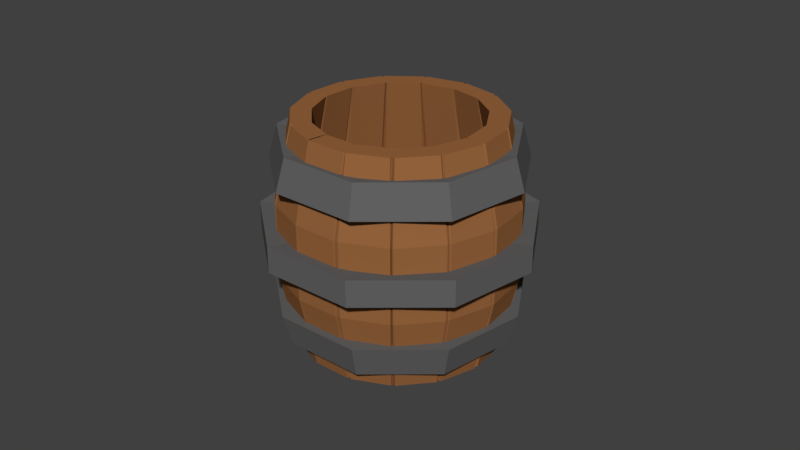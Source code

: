 # Source: Barrel_Open_Cover_b.blend  (saved by Blender 2.79.0; exported with 4.5.12 LTS)
import bpy
from mathutils import Matrix  # noqa: F401  (used for matrix-valued properties, if any)

bpy.ops.wm.read_factory_settings(use_empty=True)
scene = bpy.context.scene
scene.name = 'Scene'

# ---- collections
col_collection_1 = bpy.data.collections.new('Collection 1'); scene.collection.children.link(col_collection_1)

# ---- materials (node trees are filled in below, after node groups)
mat_iron = bpy.data.materials.new('Iron')
mat_iron.alpha_threshold = 0.0
mat_iron.use_transparent_shadow = False
mat_iron.diffuse_color = (0.1237, 0.1237, 0.1237, 1.0)
mat_iron.roughness = 0.5
mat_material = bpy.data.materials.new('Material')
mat_material.alpha_threshold = 0.0
mat_material.use_transparent_shadow = False
mat_material.diffuse_color = (0.3108, 0.1302, 0.04677, 1.0)
mat_material.roughness = 0.5
mat_material.line_color = (0.0, 0.0, 0.0, 1.0)

# ---- material node trees

# ---- world
world_world = bpy.data.worlds.new('World'); scene.world = world_world
world_world.color = (0.05088, 0.05088, 0.05088)
world_world.use_sun_shadow = False
world_world.sun_shadow_jitter_overblur = 0.0
world_world.cycles.sampling_method = 'MANUAL'

# ---- meshes
me_cylinder_002 = bpy.data.meshes.new('Cylinder.002')
me_cylinder_002.from_pydata([(0.0, 1.27, -0.125), (0.0, 1.27, 0.125), (0.8163, 0.9729, -0.125), (0.8163, 0.9729, 0.125), (1.251, 0.2205, -0.125), (1.251, 0.2205, 0.125), (1.1, -0.635, -0.125), (1.1, -0.635, 0.125), (0.4344, -1.193, -0.125), (0.4344, -1.193, 0.125), (-0.4344, -1.193, -0.125), (-0.4344, -1.193, 0.125), (-1.1, -0.635, -0.125), (-1.1, -0.635, 0.125), (-1.251, 0.2205, -0.125), (-1.251, 0.2205, 0.125), (-0.8163, 0.9729, -0.125), (-0.8163, 0.9729, 0.125), (-1.213e-08, 1.059, -0.1042), (-1.213e-08, 1.059, 0.1042), (0.6804, 0.8109, -0.1042), (0.6804, 0.8109, 0.1042), (1.043, 0.1838, -0.1042), (1.043, 0.1838, 0.1042), (0.9168, -0.5293, -0.1042), (0.9168, -0.5293, 0.1042), (0.3621, -0.9948, -0.1042), (0.3621, -0.9948, 0.1042), (-0.3621, -0.9948, -0.1042), (-0.3621, -0.9948, 0.1042), (-0.9168, -0.5293, -0.1042), (-0.9168, -0.5293, 0.1042), (-1.043, 0.1838, -0.1042), (-1.043, 0.1838, 0.1042), (-0.6804, 0.8109, -0.1042), (-0.6804, 0.8109, 0.1042), (2.327e-09, 1.167, 0.5889), (-4.453e-09, 1.08, 0.8858), (0.75, 0.8938, 0.5889), (0.6944, 0.8276, 0.8858), (1.149, 0.2026, 0.5889), (1.064, 0.1876, 0.8858), (1.01, -0.5834, 0.5889), (0.9356, -0.5402, 0.8858), (0.3991, -1.096, 0.5889), (0.3695, -1.015, 0.8858), (-0.3991, -1.096, 0.5889), (-0.3695, -1.015, 0.8858), (-1.01, -0.5834, 0.5889), (-0.9356, -0.5402, 0.8858), (-1.149, 0.2026, 0.5889), (-1.064, 0.1876, 0.8858), (-0.75, 0.8938, 0.5889), (-0.6944, 0.8276, 0.8858), (-1.09e-08, 0.9513, 0.5889), (-1.477e-08, 0.9005, 0.8649), (0.6115, 0.7288, 0.5889), (0.5788, 0.6898, 0.8649), (0.9369, 0.1652, 0.5889), (0.8868, 0.1564, 0.8649), (0.8239, -0.4757, 0.5889), (0.7798, -0.4502, 0.8649), (0.3254, -0.8939, 0.5889), (0.308, -0.8462, 0.8649), (-0.3254, -0.8939, 0.5889), (-0.308, -0.8462, 0.8649), (-0.8239, -0.4757, 0.5889), (-0.7798, -0.4502, 0.8649), (-0.9369, 0.1652, 0.5889), (-0.8868, 0.1564, 0.8649), (-0.6115, 0.7288, 0.5889), (-0.5788, 0.6898, 0.8649), (2.327e-09, 1.167, -0.5889), (-4.453e-09, 1.08, -0.8858), (0.75, 0.8938, -0.5889), (0.6944, 0.8276, -0.8858), (1.149, 0.2026, -0.5889), (1.064, 0.1876, -0.8858), (1.01, -0.5834, -0.5889), (0.9356, -0.5402, -0.8858), (0.3991, -1.096, -0.5889), (0.3695, -1.015, -0.8858), (-0.3991, -1.096, -0.5889), (-0.3695, -1.015, -0.8858), (-1.01, -0.5834, -0.5889), (-0.9356, -0.5402, -0.8858), (-1.149, 0.2026, -0.5889), (-1.064, 0.1876, -0.8858), (-0.75, 0.8938, -0.5889), (-0.6944, 0.8276, -0.8858), (-1.09e-08, 0.9513, -0.5889), (-1.477e-08, 0.9005, -0.8649), (0.6115, 0.7288, -0.5889), (0.5788, 0.6898, -0.8649), (0.9369, 0.1652, -0.5889), (0.8868, 0.1564, -0.8649), (0.8239, -0.4757, -0.5889), (0.7798, -0.4502, -0.8649), (0.3254, -0.8939, -0.5889), (0.308, -0.8462, -0.8649), (-0.3254, -0.8939, -0.5889), (-0.308, -0.8462, -0.8649), (-0.8239, -0.4757, -0.5889), (-0.7798, -0.4502, -0.8649), (-0.9369, 0.1652, -0.5889), (-0.8868, 0.1564, -0.8649), (-0.6115, 0.7288, -0.5889), (-0.5788, 0.6898, -0.8649)], [], [(0, 1, 3, 2), (2, 3, 5, 4), (4, 5, 7, 6), (6, 7, 9, 8), (8, 9, 11, 10), (10, 11, 13, 12), (12, 13, 15, 14), (14, 15, 17, 16), (16, 17, 1, 0), (4, 6, 24, 22), (14, 16, 34, 32), (0, 2, 20, 18), (7, 5, 23, 25), (17, 15, 33, 35), (3, 1, 19, 21), (10, 12, 30, 28), (13, 11, 29, 31), (6, 8, 26, 24), (16, 0, 18, 34), (9, 7, 25, 27), (1, 17, 35, 19), (2, 4, 22, 20), (12, 14, 32, 30), (5, 3, 21, 23), (15, 13, 31, 33), (8, 10, 28, 26), (11, 9, 27, 29), (36, 37, 39, 38), (38, 39, 41, 40), (40, 41, 43, 42), (42, 43, 45, 44), (44, 45, 47, 46), (46, 47, 49, 48), (48, 49, 51, 50), (50, 51, 53, 52), (52, 53, 37, 36), (40, 42, 60, 58), (50, 52, 70, 68), (36, 38, 56, 54), (43, 41, 59, 61), (53, 51, 69, 71), (39, 37, 55, 57), (46, 48, 66, 64), (49, 47, 65, 67), (42, 44, 62, 60), (52, 36, 54, 70), (45, 43, 61, 63), (37, 53, 71, 55), (38, 40, 58, 56), (48, 50, 68, 66), (41, 39, 57, 59), (51, 49, 67, 69), (44, 46, 64, 62), (47, 45, 63, 65), (72, 74, 75, 73), (74, 76, 77, 75), (76, 78, 79, 77), (78, 80, 81, 79), (80, 82, 83, 81), (82, 84, 85, 83), (84, 86, 87, 85), (86, 88, 89, 87), (88, 72, 73, 89), (76, 94, 96, 78), (86, 104, 106, 88), (72, 90, 92, 74), (79, 97, 95, 77), (89, 107, 105, 87), (75, 93, 91, 73), (82, 100, 102, 84), (85, 103, 101, 83), (78, 96, 98, 80), (88, 106, 90, 72), (81, 99, 97, 79), (73, 91, 107, 89), (74, 92, 94, 76), (84, 102, 104, 86), (77, 95, 93, 75), (87, 105, 103, 85), (80, 98, 100, 82), (83, 101, 99, 81)])
me_cylinder_002.materials.append(mat_iron)
me_cylinder_002.use_remesh_preserve_volume = False
me_cylinder_002.use_remesh_preserve_attributes = False
me_cylinder_002.use_mirror_vertex_groups = False
me_cylinder_002.update()
me_cylinder = bpy.data.meshes.new('Cylinder')
me_cylinder.from_pydata([(0.0, 1.0, 20.65), (0.0, 1.0, 18.65), (0.7818, 0.6235, 20.65), (0.7818, 0.6235, 18.65), (0.9749, -0.2225, 20.65), (0.9749, -0.2225, 18.65), (0.4339, -0.901, 20.65), (0.4339, -0.901, 18.65), (-0.4339, -0.901, 20.65), (-0.4339, -0.901, 18.65), (-0.9749, -0.2225, 20.65), (-0.9749, -0.2225, 18.65), (-0.7818, 0.6235, 20.65), (-0.7818, 0.6235, 18.65)], [], [(0, 2, 3, 1), (2, 4, 5, 3), (4, 6, 7, 5), (6, 8, 9, 7), (8, 10, 11, 9), (3, 5, 7, 9, 11, 13, 1), (10, 12, 13, 11), (12, 0, 1, 13), (0, 12, 10, 8, 6, 4, 2)])
me_cylinder.materials.append(mat_material)
me_cylinder.use_remesh_preserve_volume = False
me_cylinder.use_remesh_preserve_attributes = False
me_cylinder.use_mirror_vertex_groups = False
me_cylinder.update()
me_cube = bpy.data.meshes.new('Cube')
me_cube.from_pydata([(-0.9514, 1.055, -1.055), (-0.9514, -1.055, -1.055), (-2.514, -1.055, -1.055), (-2.514, 1.055, -1.055), (-0.9514, 1.055, 1.055), (-0.9514, -1.055, 1.055), (-2.514, -1.055, 1.055), (-2.514, 1.055, 1.055), (0.8258, 1.055, -0.3517), (0.8258, 1.055, 0.3517), (0.8258, -1.055, -0.3517), (0.8258, -1.055, 0.3517), (-0.7365, -1.055, -0.3517), (-0.7365, -1.055, 0.3517), (-0.7365, 1.055, -0.3517), (-0.7365, 1.055, 0.3517), (-0.6597, 0.9626, -1.055), (-0.6597, -0.9626, -1.055), (-2.77, -0.9626, -1.055), (-2.77, 0.9626, -1.055), (-0.6597, 0.9626, 1.055), (-0.6597, -0.9626, 1.055), (-2.77, -0.9626, 1.055), (-2.77, 0.9626, 1.055), (-0.9925, -0.9626, -0.3517), (-0.9925, 0.9626, -0.3517), (-0.9925, -0.9626, 0.3517), (-0.9925, 0.9626, 0.3517), (1.118, 0.9626, -0.3517), (1.118, -0.9626, -0.3517), (1.118, 0.9626, 0.3517), (1.118, -0.9626, 0.3517), (-0.8453, -1.017, -1.055), (-0.8453, -1.017, 1.055), (1.064, -1.017, -0.3517), (1.064, -1.017, 0.3517), (-2.737, -1.017, -1.055), (-2.737, -1.017, 1.055), (-0.8277, -1.017, -0.3517), (-0.8277, -1.017, 0.3517), (-2.782, 1.009, -1.055), (-2.782, 1.009, 1.055), (-0.8459, 1.009, -0.3517), (-0.8459, 1.009, 0.3517), (-0.8241, 1.009, -1.055), (-0.8241, 1.009, 1.055), (1.112, 1.009, -0.3517), (1.112, 1.009, 0.3517)], [], [(32, 1, 2, 36), (33, 37, 6, 5), (35, 33, 5, 11), (11, 5, 6, 13), (43, 41, 7, 15), (8, 0, 3, 14), (4, 9, 15, 7), (9, 8, 14, 15), (40, 42, 14, 3), (42, 43, 15, 14), (1, 10, 12, 2), (10, 11, 13, 12), (32, 34, 10, 1), (34, 35, 11, 10), (46, 47, 30, 28), (28, 30, 31, 29), (44, 46, 28, 16), (16, 28, 29, 17), (38, 39, 26, 24), (24, 26, 27, 25), (36, 38, 24, 18), (18, 24, 25, 19), (39, 37, 22, 26), (26, 22, 23, 27), (47, 45, 20, 30), (30, 20, 21, 31), (45, 41, 23, 20), (20, 23, 22, 21), (44, 16, 19, 40), (16, 17, 18, 19), (13, 6, 37, 39), (2, 12, 38, 36), (12, 13, 39, 38), (29, 31, 35, 34), (17, 29, 34, 32), (31, 21, 33, 35), (21, 22, 37, 33), (17, 32, 36, 18), (0, 44, 40, 3), (4, 7, 41, 45), (9, 4, 45, 47), (0, 8, 46, 44), (8, 9, 47, 46), (25, 27, 43, 42), (19, 25, 42, 40), (27, 23, 41, 43)])
me_cube.materials.append(mat_material)
me_cube.use_remesh_preserve_volume = False
me_cube.use_remesh_preserve_attributes = False
me_cube.use_mirror_vertex_groups = False
me_cube.update()

# ---- curves / text
cu_beziercircle = bpy.data.curves.new('BezierCircle', 'CURVE')
cu_beziercircle.dimensions = '3D'
_sp = cu_beziercircle.splines.new('BEZIER'); _sp.bezier_points.add(3)
_sp.bezier_points.foreach_set('co', [-1.0, 0.0, 0.0, 0.0, 1.0, 0.0, 1.0, 0.0, 0.0, 0.0, -1.0, 0.0])
_sp.bezier_points.foreach_set('handle_left', [-1.0, -0.5521, 0.0, -0.5521, 1.0, 0.0, 1.0, 0.5521, 0.0, 0.5521, -1.0, 0.0])
_sp.bezier_points.foreach_set('handle_right', [-1.0, 0.5521, 0.0, 0.5521, 1.0, 0.0, 1.0, -0.5521, 0.0, -0.5521, -1.0, 0.0])
for _p, _l, _r in zip(_sp.bezier_points, ['AUTO', 'AUTO', 'AUTO', 'AUTO'], ['AUTO', 'AUTO', 'AUTO', 'AUTO']): _p.handle_left_type = _l; _p.handle_right_type = _r
_sp.order_u = 0
_sp.order_v = 0
_sp.use_cyclic_u = True
cu_beziercircle.use_path = True
cu_beziercircle.use_path_clamp = True
cu_beziercircle.bevel_resolution = 0
cu_beziercircle.fill_mode = 'HALF'

# ---- objects
ob_supports = bpy.data.objects.new('Supports', me_cylinder_002)
ob_bottom_cover = bpy.data.objects.new('Bottom Cover', me_cylinder)
ob_beziercircle = bpy.data.objects.new('BezierCircle', cu_beziercircle)
ob_planks = bpy.data.objects.new('Planks', me_cube)

# ---- transforms, parenting, visibility, modifiers, constraints
ob_supports.location = (0.0, 0.0, 0.0)
ob_supports.lineart.crease_threshold = 0.0
ob_bottom_cover.location = (0.0, 0.0, 5.96e-08)
ob_bottom_cover.scale = (0.8646, 0.8646, -0.04731)
ob_bottom_cover.lineart.crease_threshold = 0.0
ob_beziercircle.location = (0.0, 0.0, 0.0)
ob_beziercircle.lineart.crease_threshold = 0.0
ob_planks.location = (0.0, 0.0, 0.0)
ob_planks.scale = (-0.08838, 0.1997, 1.0)
ob_planks.lock_rotations_4d = False
ob_planks.empty_display_type = 'ARROWS'
ob_planks.lineart.crease_threshold = 0.0
_m = ob_planks.modifiers.new('Array', 'ARRAY')
_m.count = 15
_m.constant_offset_displace = (0.0, 0.0, 0.0)
_m.relative_offset_displace = (0.0, 1.0, 0.0)
_m = ob_planks.modifiers.new('Curve', 'CURVE')
_m.object = ob_beziercircle
_m.deform_axis = 'NEG_Y'

# ---- collection membership
col_collection_1.objects.link(ob_supports)
col_collection_1.objects.link(ob_bottom_cover)
col_collection_1.objects.link(ob_beziercircle)
col_collection_1.objects.link(ob_planks)

# ---- scene / render settings (as saved in the file)
scene.frame_start = 1; scene.frame_end = 250; scene.frame_set(1)
scene.render.engine = 'BLENDER_EEVEE_NEXT'
scene.render.resolution_percentage = 50
scene.render.dither_intensity = 0.0
scene.cycles.use_denoising = False
scene.cycles.samples = 128
scene.cycles.sampling_pattern = 'TABULATED_SOBOL'
scene.cycles.use_adaptive_sampling = False
scene.cycles.use_light_tree = False
scene.cycles.blur_glossy = 0.0
scene.cycles.sample_clamp_indirect = 0.0
scene.view_settings.view_transform = 'Standard'
bpy.context.view_layer.update()

# ---- added for rendering (the .blend has no active camera and no usable light): camera, sun
cam_auto = bpy.data.cameras.new('AutoCamera')
cam_auto.lens = 50.0
cam_auto.sensor_width = 36.0
cam_auto.clip_end = 1000.0
ob_auto_camera = bpy.data.objects.new('AutoCamera', cam_auto)
scene.collection.objects.link(ob_auto_camera)
ob_auto_camera.location = (5.5861, -6.70333, 4.46888)
ob_auto_camera.rotation_euler = (1.09748, -7.21219e-08, 0.694738)
scene.camera = ob_auto_camera
light_auto_sun = bpy.data.lights.new('AutoSun', 'SUN')
light_auto_sun.energy = 3.0
light_auto_sun.angle = 0.0523599
ob_auto_sun = bpy.data.objects.new('AutoSun', light_auto_sun)
scene.collection.objects.link(ob_auto_sun)
ob_auto_sun.rotation_euler = (0.872665, 0.174533, 0.523599)
bpy.context.view_layer.update()
